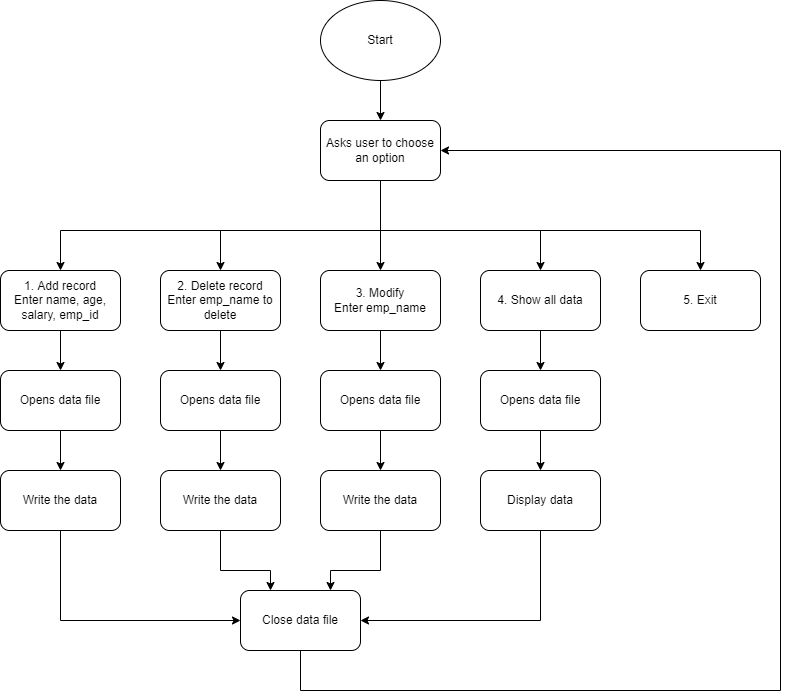

The diagram above was exported from draw.io. Its source (the exported page's mxGraphModel, read from the mxfile embedded in the PNG):
<mxGraphModel dx="1038" dy="579" grid="1" gridSize="10" guides="1" tooltips="1" connect="1" arrows="1" fold="1" page="1" pageScale="1" pageWidth="850" pageHeight="1100" math="0" shadow="0">
  <root>
    <mxCell id="0" />
    <mxCell id="1" parent="0" />
    <mxCell id="HXpun86FSFR41m5CVCM6-44" value="" style="edgeStyle=orthogonalEdgeStyle;rounded=0;orthogonalLoop=1;jettySize=auto;html=1;" edge="1" parent="1" source="HXpun86FSFR41m5CVCM6-1" target="HXpun86FSFR41m5CVCM6-2">
      <mxGeometry relative="1" as="geometry" />
    </mxCell>
    <mxCell id="HXpun86FSFR41m5CVCM6-1" value="Start" style="ellipse;whiteSpace=wrap;html=1;" vertex="1" parent="1">
      <mxGeometry x="360" y="10" width="120" height="80" as="geometry" />
    </mxCell>
    <mxCell id="HXpun86FSFR41m5CVCM6-2" value="Asks user to choose an option" style="rounded=1;whiteSpace=wrap;html=1;" vertex="1" parent="1">
      <mxGeometry x="360" y="130" width="120" height="60" as="geometry" />
    </mxCell>
    <mxCell id="HXpun86FSFR41m5CVCM6-26" value="" style="edgeStyle=orthogonalEdgeStyle;rounded=0;orthogonalLoop=1;jettySize=auto;html=1;" edge="1" parent="1" source="HXpun86FSFR41m5CVCM6-3" target="HXpun86FSFR41m5CVCM6-9">
      <mxGeometry relative="1" as="geometry" />
    </mxCell>
    <mxCell id="HXpun86FSFR41m5CVCM6-3" value="2. Delete record&lt;br&gt;Enter emp_name to delete" style="rounded=1;whiteSpace=wrap;html=1;" vertex="1" parent="1">
      <mxGeometry x="200" y="280" width="120" height="60" as="geometry" />
    </mxCell>
    <mxCell id="HXpun86FSFR41m5CVCM6-24" value="" style="edgeStyle=orthogonalEdgeStyle;rounded=0;orthogonalLoop=1;jettySize=auto;html=1;" edge="1" parent="1" source="HXpun86FSFR41m5CVCM6-4" target="HXpun86FSFR41m5CVCM6-8">
      <mxGeometry relative="1" as="geometry" />
    </mxCell>
    <mxCell id="HXpun86FSFR41m5CVCM6-4" value="1. Add record&lt;br&gt;Enter name, age, salary, emp_id" style="rounded=1;whiteSpace=wrap;html=1;" vertex="1" parent="1">
      <mxGeometry x="40" y="280" width="120" height="60" as="geometry" />
    </mxCell>
    <mxCell id="HXpun86FSFR41m5CVCM6-28" value="" style="edgeStyle=orthogonalEdgeStyle;rounded=0;orthogonalLoop=1;jettySize=auto;html=1;" edge="1" parent="1" source="HXpun86FSFR41m5CVCM6-5" target="HXpun86FSFR41m5CVCM6-10">
      <mxGeometry relative="1" as="geometry" />
    </mxCell>
    <mxCell id="HXpun86FSFR41m5CVCM6-5" value="3. Modify&lt;br&gt;Enter emp_name" style="rounded=1;whiteSpace=wrap;html=1;" vertex="1" parent="1">
      <mxGeometry x="360" y="280" width="120" height="60" as="geometry" />
    </mxCell>
    <mxCell id="HXpun86FSFR41m5CVCM6-30" value="" style="edgeStyle=orthogonalEdgeStyle;rounded=0;orthogonalLoop=1;jettySize=auto;html=1;" edge="1" parent="1" source="HXpun86FSFR41m5CVCM6-6" target="HXpun86FSFR41m5CVCM6-11">
      <mxGeometry relative="1" as="geometry" />
    </mxCell>
    <mxCell id="HXpun86FSFR41m5CVCM6-6" value="4. Show all data" style="rounded=1;whiteSpace=wrap;html=1;" vertex="1" parent="1">
      <mxGeometry x="520" y="280" width="120" height="60" as="geometry" />
    </mxCell>
    <mxCell id="HXpun86FSFR41m5CVCM6-7" value="5. Exit" style="rounded=1;whiteSpace=wrap;html=1;" vertex="1" parent="1">
      <mxGeometry x="680" y="280" width="120" height="60" as="geometry" />
    </mxCell>
    <mxCell id="HXpun86FSFR41m5CVCM6-25" value="" style="edgeStyle=orthogonalEdgeStyle;rounded=0;orthogonalLoop=1;jettySize=auto;html=1;" edge="1" parent="1" source="HXpun86FSFR41m5CVCM6-8" target="HXpun86FSFR41m5CVCM6-12">
      <mxGeometry relative="1" as="geometry" />
    </mxCell>
    <mxCell id="HXpun86FSFR41m5CVCM6-8" value="Opens data file" style="rounded=1;whiteSpace=wrap;html=1;" vertex="1" parent="1">
      <mxGeometry x="40" y="380" width="120" height="60" as="geometry" />
    </mxCell>
    <mxCell id="HXpun86FSFR41m5CVCM6-27" value="" style="edgeStyle=orthogonalEdgeStyle;rounded=0;orthogonalLoop=1;jettySize=auto;html=1;" edge="1" parent="1" source="HXpun86FSFR41m5CVCM6-9" target="HXpun86FSFR41m5CVCM6-13">
      <mxGeometry relative="1" as="geometry" />
    </mxCell>
    <mxCell id="HXpun86FSFR41m5CVCM6-9" value="Opens data file" style="rounded=1;whiteSpace=wrap;html=1;" vertex="1" parent="1">
      <mxGeometry x="200" y="380" width="120" height="60" as="geometry" />
    </mxCell>
    <mxCell id="HXpun86FSFR41m5CVCM6-29" value="" style="edgeStyle=orthogonalEdgeStyle;rounded=0;orthogonalLoop=1;jettySize=auto;html=1;" edge="1" parent="1" source="HXpun86FSFR41m5CVCM6-10" target="HXpun86FSFR41m5CVCM6-14">
      <mxGeometry relative="1" as="geometry" />
    </mxCell>
    <mxCell id="HXpun86FSFR41m5CVCM6-10" value="Opens data file" style="rounded=1;whiteSpace=wrap;html=1;" vertex="1" parent="1">
      <mxGeometry x="360" y="380" width="120" height="60" as="geometry" />
    </mxCell>
    <mxCell id="HXpun86FSFR41m5CVCM6-31" value="" style="edgeStyle=orthogonalEdgeStyle;rounded=0;orthogonalLoop=1;jettySize=auto;html=1;" edge="1" parent="1" source="HXpun86FSFR41m5CVCM6-11" target="HXpun86FSFR41m5CVCM6-15">
      <mxGeometry relative="1" as="geometry" />
    </mxCell>
    <mxCell id="HXpun86FSFR41m5CVCM6-11" value="Opens data file" style="rounded=1;whiteSpace=wrap;html=1;" vertex="1" parent="1">
      <mxGeometry x="520" y="380" width="120" height="60" as="geometry" />
    </mxCell>
    <mxCell id="HXpun86FSFR41m5CVCM6-12" value="Write the data" style="rounded=1;whiteSpace=wrap;html=1;" vertex="1" parent="1">
      <mxGeometry x="40" y="480" width="120" height="60" as="geometry" />
    </mxCell>
    <mxCell id="HXpun86FSFR41m5CVCM6-13" value="Write the data" style="rounded=1;whiteSpace=wrap;html=1;" vertex="1" parent="1">
      <mxGeometry x="200" y="480" width="120" height="60" as="geometry" />
    </mxCell>
    <mxCell id="HXpun86FSFR41m5CVCM6-14" value="Write the data" style="rounded=1;whiteSpace=wrap;html=1;" vertex="1" parent="1">
      <mxGeometry x="360" y="480" width="120" height="60" as="geometry" />
    </mxCell>
    <mxCell id="HXpun86FSFR41m5CVCM6-15" value="Display data" style="rounded=1;whiteSpace=wrap;html=1;" vertex="1" parent="1">
      <mxGeometry x="520" y="480" width="120" height="60" as="geometry" />
    </mxCell>
    <mxCell id="HXpun86FSFR41m5CVCM6-16" value="Close data file" style="rounded=1;whiteSpace=wrap;html=1;" vertex="1" parent="1">
      <mxGeometry x="280" y="600" width="120" height="60" as="geometry" />
    </mxCell>
    <mxCell id="HXpun86FSFR41m5CVCM6-17" value="" style="endArrow=none;html=1;rounded=0;entryX=0.5;entryY=1;entryDx=0;entryDy=0;" edge="1" parent="1" target="HXpun86FSFR41m5CVCM6-2">
      <mxGeometry width="50" height="50" relative="1" as="geometry">
        <mxPoint x="420" y="240" as="sourcePoint" />
        <mxPoint x="450" y="410" as="targetPoint" />
      </mxGeometry>
    </mxCell>
    <mxCell id="HXpun86FSFR41m5CVCM6-18" value="" style="endArrow=none;html=1;rounded=0;" edge="1" parent="1">
      <mxGeometry width="50" height="50" relative="1" as="geometry">
        <mxPoint x="100" y="240" as="sourcePoint" />
        <mxPoint x="740" y="240" as="targetPoint" />
      </mxGeometry>
    </mxCell>
    <mxCell id="HXpun86FSFR41m5CVCM6-19" value="" style="endArrow=classic;html=1;rounded=0;entryX=0.5;entryY=0;entryDx=0;entryDy=0;" edge="1" parent="1" target="HXpun86FSFR41m5CVCM6-4">
      <mxGeometry width="50" height="50" relative="1" as="geometry">
        <mxPoint x="100" y="240" as="sourcePoint" />
        <mxPoint x="450" y="410" as="targetPoint" />
      </mxGeometry>
    </mxCell>
    <mxCell id="HXpun86FSFR41m5CVCM6-20" value="" style="endArrow=classic;html=1;rounded=0;" edge="1" parent="1" target="HXpun86FSFR41m5CVCM6-7">
      <mxGeometry width="50" height="50" relative="1" as="geometry">
        <mxPoint x="740" y="240" as="sourcePoint" />
        <mxPoint x="450" y="410" as="targetPoint" />
      </mxGeometry>
    </mxCell>
    <mxCell id="HXpun86FSFR41m5CVCM6-21" value="" style="endArrow=classic;html=1;rounded=0;entryX=0.5;entryY=0;entryDx=0;entryDy=0;" edge="1" parent="1" target="HXpun86FSFR41m5CVCM6-3">
      <mxGeometry width="50" height="50" relative="1" as="geometry">
        <mxPoint x="260" y="240" as="sourcePoint" />
        <mxPoint x="450" y="410" as="targetPoint" />
      </mxGeometry>
    </mxCell>
    <mxCell id="HXpun86FSFR41m5CVCM6-22" value="" style="endArrow=classic;html=1;rounded=0;" edge="1" parent="1">
      <mxGeometry width="50" height="50" relative="1" as="geometry">
        <mxPoint x="420" y="240" as="sourcePoint" />
        <mxPoint x="420" y="280" as="targetPoint" />
      </mxGeometry>
    </mxCell>
    <mxCell id="HXpun86FSFR41m5CVCM6-23" value="" style="endArrow=classic;html=1;rounded=0;entryX=0.5;entryY=0;entryDx=0;entryDy=0;" edge="1" parent="1" target="HXpun86FSFR41m5CVCM6-6">
      <mxGeometry width="50" height="50" relative="1" as="geometry">
        <mxPoint x="580" y="240" as="sourcePoint" />
        <mxPoint x="450" y="410" as="targetPoint" />
      </mxGeometry>
    </mxCell>
    <mxCell id="HXpun86FSFR41m5CVCM6-32" value="" style="endArrow=classic;html=1;rounded=0;entryX=0.75;entryY=0;entryDx=0;entryDy=0;" edge="1" parent="1" target="HXpun86FSFR41m5CVCM6-16">
      <mxGeometry width="50" height="50" relative="1" as="geometry">
        <mxPoint x="370" y="580" as="sourcePoint" />
        <mxPoint x="450" y="410" as="targetPoint" />
      </mxGeometry>
    </mxCell>
    <mxCell id="HXpun86FSFR41m5CVCM6-33" value="" style="endArrow=classic;html=1;rounded=0;entryX=0.25;entryY=0;entryDx=0;entryDy=0;" edge="1" parent="1" target="HXpun86FSFR41m5CVCM6-16">
      <mxGeometry width="50" height="50" relative="1" as="geometry">
        <mxPoint x="310" y="580" as="sourcePoint" />
        <mxPoint x="450" y="410" as="targetPoint" />
      </mxGeometry>
    </mxCell>
    <mxCell id="HXpun86FSFR41m5CVCM6-34" value="" style="endArrow=classic;html=1;rounded=0;entryX=0;entryY=0.5;entryDx=0;entryDy=0;" edge="1" parent="1" target="HXpun86FSFR41m5CVCM6-16">
      <mxGeometry width="50" height="50" relative="1" as="geometry">
        <mxPoint x="100" y="630" as="sourcePoint" />
        <mxPoint x="450" y="410" as="targetPoint" />
      </mxGeometry>
    </mxCell>
    <mxCell id="HXpun86FSFR41m5CVCM6-35" value="" style="endArrow=classic;html=1;rounded=0;entryX=1;entryY=0.5;entryDx=0;entryDy=0;" edge="1" parent="1" target="HXpun86FSFR41m5CVCM6-16">
      <mxGeometry width="50" height="50" relative="1" as="geometry">
        <mxPoint x="580" y="630" as="sourcePoint" />
        <mxPoint x="450" y="410" as="targetPoint" />
      </mxGeometry>
    </mxCell>
    <mxCell id="HXpun86FSFR41m5CVCM6-36" value="" style="endArrow=none;html=1;rounded=0;entryX=0.5;entryY=1;entryDx=0;entryDy=0;" edge="1" parent="1" target="HXpun86FSFR41m5CVCM6-12">
      <mxGeometry width="50" height="50" relative="1" as="geometry">
        <mxPoint x="100" y="630" as="sourcePoint" />
        <mxPoint x="450" y="410" as="targetPoint" />
      </mxGeometry>
    </mxCell>
    <mxCell id="HXpun86FSFR41m5CVCM6-37" value="" style="endArrow=none;html=1;rounded=0;entryX=0.5;entryY=1;entryDx=0;entryDy=0;" edge="1" parent="1" target="HXpun86FSFR41m5CVCM6-15">
      <mxGeometry width="50" height="50" relative="1" as="geometry">
        <mxPoint x="580" y="630" as="sourcePoint" />
        <mxPoint x="450" y="410" as="targetPoint" />
      </mxGeometry>
    </mxCell>
    <mxCell id="HXpun86FSFR41m5CVCM6-38" value="" style="endArrow=none;html=1;rounded=0;" edge="1" parent="1">
      <mxGeometry width="50" height="50" relative="1" as="geometry">
        <mxPoint x="370" y="580" as="sourcePoint" />
        <mxPoint x="420" y="580" as="targetPoint" />
      </mxGeometry>
    </mxCell>
    <mxCell id="HXpun86FSFR41m5CVCM6-39" value="" style="endArrow=none;html=1;rounded=0;" edge="1" parent="1">
      <mxGeometry width="50" height="50" relative="1" as="geometry">
        <mxPoint x="260" y="580" as="sourcePoint" />
        <mxPoint x="310" y="580" as="targetPoint" />
      </mxGeometry>
    </mxCell>
    <mxCell id="HXpun86FSFR41m5CVCM6-42" value="" style="endArrow=none;html=1;rounded=0;" edge="1" parent="1" target="HXpun86FSFR41m5CVCM6-13">
      <mxGeometry width="50" height="50" relative="1" as="geometry">
        <mxPoint x="260" y="580" as="sourcePoint" />
        <mxPoint x="450" y="410" as="targetPoint" />
      </mxGeometry>
    </mxCell>
    <mxCell id="HXpun86FSFR41m5CVCM6-43" value="" style="endArrow=none;html=1;rounded=0;entryX=0.5;entryY=1;entryDx=0;entryDy=0;" edge="1" parent="1" target="HXpun86FSFR41m5CVCM6-14">
      <mxGeometry width="50" height="50" relative="1" as="geometry">
        <mxPoint x="420" y="580" as="sourcePoint" />
        <mxPoint x="450" y="410" as="targetPoint" />
      </mxGeometry>
    </mxCell>
    <mxCell id="HXpun86FSFR41m5CVCM6-45" value="" style="endArrow=none;html=1;rounded=0;exitX=0.5;exitY=1;exitDx=0;exitDy=0;" edge="1" parent="1" source="HXpun86FSFR41m5CVCM6-16">
      <mxGeometry width="50" height="50" relative="1" as="geometry">
        <mxPoint x="400" y="460" as="sourcePoint" />
        <mxPoint x="340" y="700" as="targetPoint" />
      </mxGeometry>
    </mxCell>
    <mxCell id="HXpun86FSFR41m5CVCM6-46" value="" style="endArrow=none;html=1;rounded=0;" edge="1" parent="1">
      <mxGeometry width="50" height="50" relative="1" as="geometry">
        <mxPoint x="340" y="700" as="sourcePoint" />
        <mxPoint x="820" y="700" as="targetPoint" />
      </mxGeometry>
    </mxCell>
    <mxCell id="HXpun86FSFR41m5CVCM6-47" value="" style="endArrow=none;html=1;rounded=0;" edge="1" parent="1">
      <mxGeometry width="50" height="50" relative="1" as="geometry">
        <mxPoint x="820" y="700" as="sourcePoint" />
        <mxPoint x="820" y="160" as="targetPoint" />
      </mxGeometry>
    </mxCell>
    <mxCell id="HXpun86FSFR41m5CVCM6-48" value="" style="endArrow=classic;html=1;rounded=0;" edge="1" parent="1">
      <mxGeometry width="50" height="50" relative="1" as="geometry">
        <mxPoint x="820" y="160" as="sourcePoint" />
        <mxPoint x="480" y="160" as="targetPoint" />
      </mxGeometry>
    </mxCell>
  </root>
</mxGraphModel>